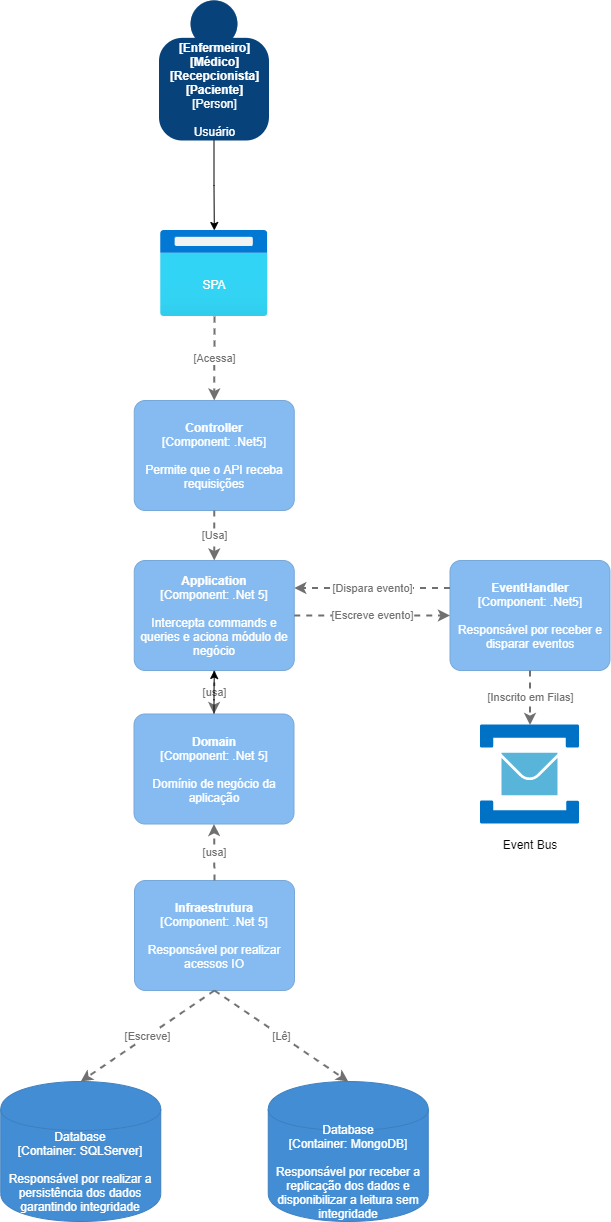

The diagram above was exported from draw.io. Its source (the exported page's mxGraphModel, read from the mxfile embedded in the PNG):
<mxGraphModel dx="1108" dy="393" grid="1" gridSize="10" guides="1" tooltips="1" connect="1" arrows="1" fold="1" page="1" pageScale="1" pageWidth="827" pageHeight="1169" math="0" shadow="0">
  <root>
    <mxCell id="0" />
    <mxCell id="1" parent="0" />
    <object placeholders="1" c4Name="Controller" c4Type="Component" c4Technology=".Net5" c4Description="Permite que o API receba requisições" label="&lt;b&gt;%c4Name%&lt;/b&gt;&lt;div&gt;[%c4Type%: %c4Technology%]&lt;/div&gt;&lt;br&gt;&lt;div&gt;%c4Description%&lt;/div&gt;" id="d3Jbc95PZ5OcN66UDFHr-1">
      <mxCell style="rounded=1;whiteSpace=wrap;html=1;labelBackgroundColor=none;fillColor=#85BBF0;fontColor=#ffffff;align=center;arcSize=10;strokeColor=#78A8D8;metaEdit=1;metaData={&quot;c4Type&quot;:{&quot;editable&quot;:false}};points=[[0.25,0,0],[0.5,0,0],[0.75,0,0],[1,0.25,0],[1,0.5,0],[1,0.75,0],[0.75,1,0],[0.5,1,0],[0.25,1,0],[0,0.75,0],[0,0.5,0],[0,0.25,0]];" parent="1" vertex="1">
        <mxGeometry x="273.75" y="410" width="160" height="110.00000000000001" as="geometry" />
      </mxCell>
    </object>
    <mxCell id="d3Jbc95PZ5OcN66UDFHr-2" value="" style="aspect=fixed;html=1;points=[];align=center;image;fontSize=12;image=img/lib/azure2/general/Browser.svg;" parent="1" vertex="1">
      <mxGeometry x="300" y="240" width="107.5" height="86" as="geometry" />
    </mxCell>
    <mxCell id="d3Jbc95PZ5OcN66UDFHr-3" value="SPA" style="text;html=1;strokeColor=none;fillColor=none;align=center;verticalAlign=middle;whiteSpace=wrap;rounded=0;fontColor=white;" parent="1" vertex="1">
      <mxGeometry x="324" y="279" width="60" height="30" as="geometry" />
    </mxCell>
    <object placeholders="1" c4Name="Application" c4Type="Component" c4Technology=".Net 5" c4Description="Intercepta commands e queries e aciona módulo de negócio" label="&lt;b&gt;%c4Name%&lt;/b&gt;&lt;div&gt;[%c4Type%: %c4Technology%]&lt;/div&gt;&lt;br&gt;&lt;div&gt;%c4Description%&lt;/div&gt;" id="d3Jbc95PZ5OcN66UDFHr-4">
      <mxCell style="rounded=1;whiteSpace=wrap;html=1;labelBackgroundColor=none;fillColor=#85BBF0;fontColor=#ffffff;align=center;arcSize=10;strokeColor=#78A8D8;metaEdit=1;metaData={&quot;c4Type&quot;:{&quot;editable&quot;:false}};points=[[0.25,0,0],[0.5,0,0],[0.75,0,0],[1,0.25,0],[1,0.5,0],[1,0.75,0],[0.75,1,0],[0.5,1,0],[0.25,1,0],[0,0.75,0],[0,0.5,0],[0,0.25,0]];" parent="1" vertex="1">
        <mxGeometry x="273.75" y="570" width="160" height="110.00000000000001" as="geometry" />
      </mxCell>
    </object>
    <object placeholders="1" c4Type="Relationship" c4Technology="Usa" c4Description="" label="&lt;div style=&quot;text-align: left&quot;&gt;&lt;div style=&quot;text-align: center&quot;&gt;&lt;b&gt;%c4Description%&lt;/b&gt;&lt;/div&gt;&lt;div style=&quot;text-align: center&quot;&gt;[%c4Technology%]&lt;/div&gt;&lt;/div&gt;" id="d3Jbc95PZ5OcN66UDFHr-5">
      <mxCell style="edgeStyle=none;rounded=0;html=1;entryX=0.5;entryY=0;jettySize=auto;orthogonalLoop=1;strokeColor=#707070;strokeWidth=2;fontColor=#707070;jumpStyle=none;dashed=1;metaEdit=1;metaData={&quot;c4Type&quot;:{&quot;editable&quot;:false}};exitX=0.5;exitY=1;exitDx=0;exitDy=0;exitPerimeter=0;entryDx=0;entryDy=0;entryPerimeter=0;" parent="1" source="d3Jbc95PZ5OcN66UDFHr-1" target="d3Jbc95PZ5OcN66UDFHr-4" edge="1">
        <mxGeometry width="160" relative="1" as="geometry">
          <mxPoint x="483.75" y="540" as="sourcePoint" />
          <mxPoint x="643.75" y="540" as="targetPoint" />
        </mxGeometry>
      </mxCell>
    </object>
    <object placeholders="1" c4Name="Infraestrutura" c4Type="Component" c4Technology=".Net 5" c4Description="Responsável por realizar acessos IO" label="&lt;b&gt;%c4Name%&lt;/b&gt;&lt;div&gt;[%c4Type%: %c4Technology%]&lt;/div&gt;&lt;br&gt;&lt;div&gt;%c4Description%&lt;/div&gt;" id="d3Jbc95PZ5OcN66UDFHr-6">
      <mxCell style="rounded=1;whiteSpace=wrap;html=1;labelBackgroundColor=none;fillColor=#85BBF0;fontColor=#ffffff;align=center;arcSize=10;strokeColor=#78A8D8;metaEdit=1;metaData={&quot;c4Type&quot;:{&quot;editable&quot;:false}};points=[[0.25,0,0],[0.5,0,0],[0.75,0,0],[1,0.25,0],[1,0.5,0],[1,0.75,0],[0.75,1,0],[0.5,1,0],[0.25,1,0],[0,0.75,0],[0,0.5,0],[0,0.25,0]];" parent="1" vertex="1">
        <mxGeometry x="274" y="890" width="160" height="110.00000000000001" as="geometry" />
      </mxCell>
    </object>
    <object placeholders="1" c4Type="Relationship" c4Technology="usa" c4Description="" label="&lt;div style=&quot;text-align: left&quot;&gt;&lt;div style=&quot;text-align: center&quot;&gt;&lt;b&gt;%c4Description%&lt;/b&gt;&lt;/div&gt;&lt;div style=&quot;text-align: center&quot;&gt;[%c4Technology%]&lt;/div&gt;&lt;/div&gt;" id="d3Jbc95PZ5OcN66UDFHr-7">
      <mxCell style="edgeStyle=none;rounded=0;html=1;entryX=0.5;entryY=0;jettySize=auto;orthogonalLoop=1;strokeColor=#707070;strokeWidth=2;fontColor=#707070;jumpStyle=none;dashed=1;metaEdit=1;metaData={&quot;c4Type&quot;:{&quot;editable&quot;:false}};exitX=0.5;exitY=1;exitDx=0;exitDy=0;exitPerimeter=0;entryDx=0;entryDy=0;entryPerimeter=0;" parent="1" source="d3Jbc95PZ5OcN66UDFHr-4" target="W8YZ25nERsSKiDeEo26k-2" edge="1">
        <mxGeometry width="160" relative="1" as="geometry">
          <mxPoint x="483.75" y="740" as="sourcePoint" />
          <mxPoint x="643.75" y="740" as="targetPoint" />
        </mxGeometry>
      </mxCell>
    </object>
    <object placeholders="1" c4Type="Database" c4Container="Container" c4Technology="SQLServer" c4Description="Responsável por realizar a persistência dos dados garantindo integridade" label="%c4Type%&lt;div&gt;[%c4Container%:&amp;nbsp;%c4Technology%]&lt;/div&gt;&lt;br&gt;&lt;div&gt;%c4Description%&lt;/div&gt;" id="d3Jbc95PZ5OcN66UDFHr-8">
      <mxCell style="shape=cylinder;whiteSpace=wrap;html=1;boundedLbl=1;rounded=0;labelBackgroundColor=none;fillColor=#438DD5;fontSize=12;fontColor=#ffffff;align=center;strokeColor=#3C7FC0;metaEdit=1;points=[[0.5,0,0],[1,0.25,0],[1,0.5,0],[1,0.75,0],[0.5,1,0],[0,0.75,0],[0,0.5,0],[0,0.25,0]];metaData={&quot;c4Type&quot;:{&quot;editable&quot;:false}};" parent="1" vertex="1">
        <mxGeometry x="140.25" y="1091" width="160" height="140" as="geometry" />
      </mxCell>
    </object>
    <object placeholders="1" c4Type="Database" c4Container="Container" c4Technology="MongoDB" c4Description="Responsável por receber a replicação dos dados e disponibilizar a leitura sem integridade" label="%c4Type%&lt;div&gt;[%c4Container%:&amp;nbsp;%c4Technology%]&lt;/div&gt;&lt;br&gt;&lt;div&gt;%c4Description%&lt;/div&gt;" id="d3Jbc95PZ5OcN66UDFHr-9">
      <mxCell style="shape=cylinder;whiteSpace=wrap;html=1;boundedLbl=1;rounded=0;labelBackgroundColor=none;fillColor=#438DD5;fontSize=12;fontColor=#ffffff;align=center;strokeColor=#3C7FC0;metaEdit=1;points=[[0.5,0,0],[1,0.25,0],[1,0.5,0],[1,0.75,0],[0.5,1,0],[0,0.75,0],[0,0.5,0],[0,0.25,0]];metaData={&quot;c4Type&quot;:{&quot;editable&quot;:false}};" parent="1" vertex="1">
        <mxGeometry x="407.75" y="1091" width="160" height="140" as="geometry" />
      </mxCell>
    </object>
    <object placeholders="1" c4Type="Relationship" c4Technology="Escreve" c4Description="" label="&lt;div style=&quot;text-align: left&quot;&gt;&lt;div style=&quot;text-align: center&quot;&gt;&lt;b&gt;%c4Description%&lt;/b&gt;&lt;/div&gt;&lt;div style=&quot;text-align: center&quot;&gt;[%c4Technology%]&lt;/div&gt;&lt;/div&gt;" id="d3Jbc95PZ5OcN66UDFHr-10">
      <mxCell style="edgeStyle=none;rounded=0;html=1;entryX=0.5;entryY=0;jettySize=auto;orthogonalLoop=1;strokeColor=#707070;strokeWidth=2;fontColor=#707070;jumpStyle=none;dashed=1;metaEdit=1;metaData={&quot;c4Type&quot;:{&quot;editable&quot;:false}};exitX=0.5;exitY=1;exitDx=0;exitDy=0;exitPerimeter=0;entryDx=0;entryDy=0;entryPerimeter=0;" parent="1" source="d3Jbc95PZ5OcN66UDFHr-6" target="d3Jbc95PZ5OcN66UDFHr-8" edge="1">
        <mxGeometry width="160" relative="1" as="geometry">
          <mxPoint x="470" y="850" as="sourcePoint" />
          <mxPoint x="630" y="850" as="targetPoint" />
        </mxGeometry>
      </mxCell>
    </object>
    <object placeholders="1" c4Type="Relationship" c4Technology="Lê" c4Description="" label="&lt;div style=&quot;text-align: left&quot;&gt;&lt;div style=&quot;text-align: center&quot;&gt;&lt;b&gt;%c4Description%&lt;/b&gt;&lt;/div&gt;&lt;div style=&quot;text-align: center&quot;&gt;[%c4Technology%]&lt;/div&gt;&lt;/div&gt;" id="d3Jbc95PZ5OcN66UDFHr-11">
      <mxCell style="edgeStyle=none;rounded=0;html=1;entryX=0.5;entryY=0;jettySize=auto;orthogonalLoop=1;strokeColor=#707070;strokeWidth=2;fontColor=#707070;jumpStyle=none;dashed=1;metaEdit=1;metaData={&quot;c4Type&quot;:{&quot;editable&quot;:false}};exitX=0.5;exitY=1;exitDx=0;exitDy=0;exitPerimeter=0;entryDx=0;entryDy=0;entryPerimeter=0;" parent="1" source="d3Jbc95PZ5OcN66UDFHr-6" target="d3Jbc95PZ5OcN66UDFHr-9" edge="1">
        <mxGeometry width="160" relative="1" as="geometry">
          <mxPoint x="470" y="850" as="sourcePoint" />
          <mxPoint x="630" y="850" as="targetPoint" />
        </mxGeometry>
      </mxCell>
    </object>
    <object placeholders="1" c4Type="Relationship" c4Technology="Acessa" c4Description="" label="&lt;div style=&quot;text-align: left&quot;&gt;&lt;div style=&quot;text-align: center&quot;&gt;&lt;b&gt;%c4Description%&lt;/b&gt;&lt;/div&gt;&lt;div style=&quot;text-align: center&quot;&gt;[%c4Technology%]&lt;/div&gt;&lt;/div&gt;" id="d3Jbc95PZ5OcN66UDFHr-12">
      <mxCell style="edgeStyle=none;rounded=0;html=1;entryX=0.5;entryY=0;jettySize=auto;orthogonalLoop=1;strokeColor=#707070;strokeWidth=2;fontColor=#707070;jumpStyle=none;dashed=1;metaEdit=1;metaData={&quot;c4Type&quot;:{&quot;editable&quot;:false}};exitX=0.502;exitY=1;exitDx=0;exitDy=0;exitPerimeter=0;entryDx=0;entryDy=0;entryPerimeter=0;" parent="1" source="d3Jbc95PZ5OcN66UDFHr-2" target="d3Jbc95PZ5OcN66UDFHr-1" edge="1">
        <mxGeometry width="160" relative="1" as="geometry">
          <mxPoint x="360" y="660" as="sourcePoint" />
          <mxPoint x="520" y="660" as="targetPoint" />
        </mxGeometry>
      </mxCell>
    </object>
    <mxCell id="d3Jbc95PZ5OcN66UDFHr-13" value="" style="sketch=0;aspect=fixed;html=1;points=[];align=center;image;fontSize=12;image=img/lib/mscae/Service_Bus.svg;" parent="1" vertex="1">
      <mxGeometry x="620" y="734.5" width="99" height="99" as="geometry" />
    </mxCell>
    <mxCell id="d3Jbc95PZ5OcN66UDFHr-15" value="Event Bus" style="text;html=1;strokeColor=none;fillColor=none;align=center;verticalAlign=middle;whiteSpace=wrap;rounded=0;" parent="1" vertex="1">
      <mxGeometry x="639.5" y="839" width="60" height="30" as="geometry" />
    </mxCell>
    <mxCell id="d3Jbc95PZ5OcN66UDFHr-16" style="edgeStyle=orthogonalEdgeStyle;rounded=0;orthogonalLoop=1;jettySize=auto;html=1;" parent="1" source="d3Jbc95PZ5OcN66UDFHr-17" target="d3Jbc95PZ5OcN66UDFHr-2" edge="1">
      <mxGeometry relative="1" as="geometry" />
    </mxCell>
    <object placeholders="1" c4Name="[Enfermeiro]&#10;[Médico]&#10;[Recepcionista]&#10;[Paciente]" c4Type="Person" c4Description="Usuário" label="&lt;b&gt;%c4Name%&lt;/b&gt;&lt;div&gt;[%c4Type%]&lt;/div&gt;&lt;br&gt;&lt;div&gt;%c4Description%&lt;/div&gt;" id="d3Jbc95PZ5OcN66UDFHr-17">
      <mxCell style="html=1;dashed=0;whitespace=wrap;fillColor=#08427b;strokeColor=none;fontColor=#ffffff;shape=mxgraph.c4.person;align=center;metaEdit=1;points=[[0.5,0,0],[1,0.5,0],[1,0.75,0],[0.75,1,0],[0.5,1,0],[0.25,1,0],[0,0.75,0],[0,0.5,0]];metaData={&quot;c4Type&quot;:{&quot;editable&quot;:false}};" parent="1" vertex="1">
        <mxGeometry x="298.5" y="10" width="110.00000000000001" height="140" as="geometry" />
      </mxCell>
    </object>
    <object placeholders="1" c4Name="EventHandler" c4Type="Component" c4Technology=".Net5" c4Description="Responsável por receber e disparar eventos" label="&lt;b&gt;%c4Name%&lt;/b&gt;&lt;div&gt;[%c4Type%: %c4Technology%]&lt;/div&gt;&lt;br&gt;&lt;div&gt;%c4Description%&lt;/div&gt;" id="d3Jbc95PZ5OcN66UDFHr-18">
      <mxCell style="rounded=1;whiteSpace=wrap;html=1;labelBackgroundColor=none;fillColor=#85BBF0;fontColor=#ffffff;align=center;arcSize=10;strokeColor=#78A8D8;metaEdit=1;metaData={&quot;c4Type&quot;:{&quot;editable&quot;:false}};points=[[0.25,0,0],[0.5,0,0],[0.75,0,0],[1,0.25,0],[1,0.5,0],[1,0.75,0],[0.75,1,0],[0.5,1,0],[0.25,1,0],[0,0.75,0],[0,0.5,0],[0,0.25,0]];" parent="1" vertex="1">
        <mxGeometry x="589.5" y="570" width="160" height="110.00000000000001" as="geometry" />
      </mxCell>
    </object>
    <object placeholders="1" c4Type="Relationship" c4Technology="Inscrito em Filas" c4Description="" label="&lt;div style=&quot;text-align: left&quot;&gt;&lt;div style=&quot;text-align: center&quot;&gt;&lt;b&gt;%c4Description%&lt;/b&gt;&lt;/div&gt;&lt;div style=&quot;text-align: center&quot;&gt;[%c4Technology%]&lt;/div&gt;&lt;/div&gt;" id="d3Jbc95PZ5OcN66UDFHr-19">
      <mxCell style="edgeStyle=none;rounded=0;html=1;jettySize=auto;orthogonalLoop=1;strokeColor=#707070;strokeWidth=2;fontColor=#707070;jumpStyle=none;dashed=1;metaEdit=1;metaData={&quot;c4Type&quot;:{&quot;editable&quot;:false}};exitX=0.5;exitY=1;exitDx=0;exitDy=0;exitPerimeter=0;" parent="1" source="d3Jbc95PZ5OcN66UDFHr-18" target="d3Jbc95PZ5OcN66UDFHr-13" edge="1">
        <mxGeometry width="160" relative="1" as="geometry">
          <mxPoint x="670" y="570" as="sourcePoint" />
          <mxPoint x="490" y="520" as="targetPoint" />
        </mxGeometry>
      </mxCell>
    </object>
    <object placeholders="1" c4Type="Relationship" c4Technology="Dispara evento" c4Description="" label="&lt;div style=&quot;text-align: left&quot;&gt;&lt;div style=&quot;text-align: center&quot;&gt;&lt;b&gt;%c4Description%&lt;/b&gt;&lt;/div&gt;&lt;div style=&quot;text-align: center&quot;&gt;[%c4Technology%]&lt;/div&gt;&lt;/div&gt;" id="d3Jbc95PZ5OcN66UDFHr-20">
      <mxCell style="edgeStyle=none;rounded=0;html=1;entryX=1;entryY=0.25;jettySize=auto;orthogonalLoop=1;strokeColor=#707070;strokeWidth=2;fontColor=#707070;jumpStyle=none;dashed=1;metaEdit=1;metaData={&quot;c4Type&quot;:{&quot;editable&quot;:false}};exitX=0;exitY=0.25;exitDx=0;exitDy=0;exitPerimeter=0;entryDx=0;entryDy=0;entryPerimeter=0;" parent="1" source="d3Jbc95PZ5OcN66UDFHr-18" target="d3Jbc95PZ5OcN66UDFHr-4" edge="1">
        <mxGeometry width="160" relative="1" as="geometry">
          <mxPoint x="330" y="570" as="sourcePoint" />
          <mxPoint x="490" y="570" as="targetPoint" />
        </mxGeometry>
      </mxCell>
    </object>
    <object placeholders="1" c4Type="Relationship" c4Technology="Escreve evento" c4Description="" label="&lt;div style=&quot;text-align: left&quot;&gt;&lt;div style=&quot;text-align: center&quot;&gt;&lt;b&gt;%c4Description%&lt;/b&gt;&lt;/div&gt;&lt;div style=&quot;text-align: center&quot;&gt;[%c4Technology%]&lt;/div&gt;&lt;/div&gt;" id="W8YZ25nERsSKiDeEo26k-1">
      <mxCell style="edgeStyle=none;rounded=0;html=1;jettySize=auto;orthogonalLoop=1;strokeColor=#707070;strokeWidth=2;fontColor=#707070;jumpStyle=none;dashed=1;metaEdit=1;metaData={&quot;c4Type&quot;:{&quot;editable&quot;:false}};" edge="1" parent="1" source="d3Jbc95PZ5OcN66UDFHr-4" target="d3Jbc95PZ5OcN66UDFHr-18">
        <mxGeometry width="160" relative="1" as="geometry">
          <mxPoint x="433.75" y="652.5" as="sourcePoint" />
          <mxPoint x="589.5" y="652.5" as="targetPoint" />
        </mxGeometry>
      </mxCell>
    </object>
    <mxCell id="W8YZ25nERsSKiDeEo26k-4" value="" style="edgeStyle=orthogonalEdgeStyle;rounded=0;orthogonalLoop=1;jettySize=auto;html=1;" edge="1" parent="1" source="W8YZ25nERsSKiDeEo26k-2" target="d3Jbc95PZ5OcN66UDFHr-4">
      <mxGeometry relative="1" as="geometry" />
    </mxCell>
    <object placeholders="1" c4Name="Domain" c4Type="Component" c4Technology=".Net 5" c4Description="Domínio de negócio da aplicação" label="&lt;b&gt;%c4Name%&lt;/b&gt;&lt;div&gt;[%c4Type%: %c4Technology%]&lt;/div&gt;&lt;br&gt;&lt;div&gt;%c4Description%&lt;/div&gt;" id="W8YZ25nERsSKiDeEo26k-2">
      <mxCell style="rounded=1;whiteSpace=wrap;html=1;labelBackgroundColor=none;fillColor=#85BBF0;fontColor=#ffffff;align=center;arcSize=10;strokeColor=#78A8D8;metaEdit=1;metaData={&quot;c4Type&quot;:{&quot;editable&quot;:false}};points=[[0.25,0,0],[0.5,0,0],[0.75,0,0],[1,0.25,0],[1,0.5,0],[1,0.75,0],[0.75,1,0],[0.5,1,0],[0.25,1,0],[0,0.75,0],[0,0.5,0],[0,0.25,0]];" vertex="1" parent="1">
        <mxGeometry x="273.5" y="723.5" width="160" height="110.00000000000001" as="geometry" />
      </mxCell>
    </object>
    <object placeholders="1" c4Type="Relationship" c4Technology="usa" c4Description="" label="&lt;div style=&quot;text-align: left&quot;&gt;&lt;div style=&quot;text-align: center&quot;&gt;&lt;b&gt;%c4Description%&lt;/b&gt;&lt;/div&gt;&lt;div style=&quot;text-align: center&quot;&gt;[%c4Technology%]&lt;/div&gt;&lt;/div&gt;" id="W8YZ25nERsSKiDeEo26k-3">
      <mxCell style="edgeStyle=none;rounded=0;html=1;jettySize=auto;orthogonalLoop=1;strokeColor=#707070;strokeWidth=2;fontColor=#707070;jumpStyle=none;dashed=1;metaEdit=1;metaData={&quot;c4Type&quot;:{&quot;editable&quot;:false}};exitX=0.5;exitY=0;exitDx=0;exitDy=0;exitPerimeter=0;entryX=0.5;entryY=1;entryDx=0;entryDy=0;entryPerimeter=0;" edge="1" parent="1" source="d3Jbc95PZ5OcN66UDFHr-6" target="W8YZ25nERsSKiDeEo26k-2">
        <mxGeometry width="160" relative="1" as="geometry">
          <mxPoint x="363.75" y="690" as="sourcePoint" />
          <mxPoint x="400" y="870" as="targetPoint" />
        </mxGeometry>
      </mxCell>
    </object>
  </root>
</mxGraphModel>